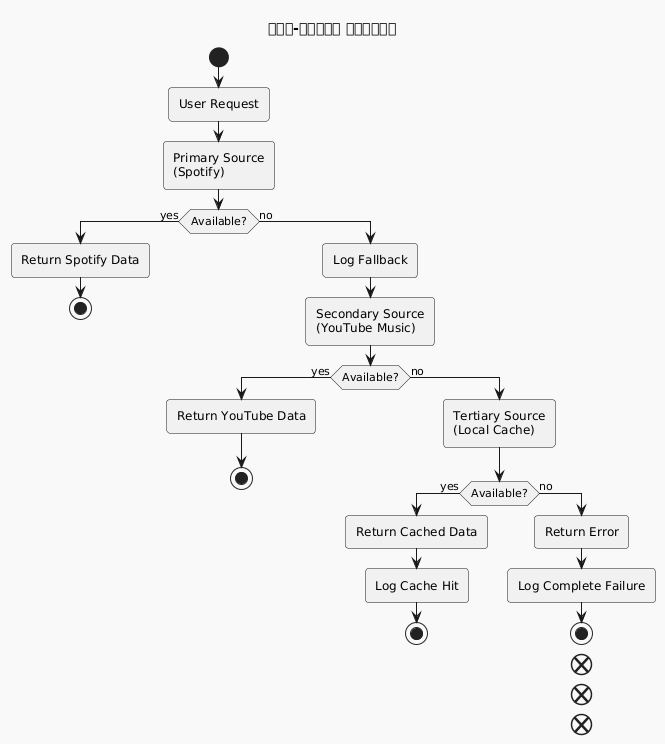

The diagram above was rendered by PlantUML. Its source (embedded in the PNG):
@startuml

skinparam BackgroundColor F9F9F9
skinparam shadowing false
skinparam RoundCorner 7
skinparam ArrowColor 191919
skinparam FontColor 191919
skinparam SequenceLifeLineBorderColor 393939
skinparam SequenceGroupHeaderFontColor 191919
skinparam SequenceGroupFontColor 393939
skinparam SequenceGroupBorderColor 393939
skinparam SequenceGroupBorderThickness 1

skinparam sequenceDivider {
    BorderColor 191919
    BorderThickness 1
    FontColor 191919
}

skinparam participant {
    BackgroundColor E55756
    BorderColor 191919
    FontColor F9F9F9
    BorderThickness 1.5
}

skinparam database {
    BackgroundColor A4DBD8
    BorderColor 191919
    FontColor 191919
}

skinparam entity {
    BackgroundColor EFBABC
    BorderColor 191919
    FontColor 191919
}

skinparam note {
    BackgroundColor e5e5e5
    BorderColor 191919
    FontColor 191919
    BorderThickness 1.5
}

skinparam actor {
    BackgroundColor 191919
    BorderColor 191919
    FontColor 191919
}

skinparam boundary {
    BackgroundColor EFBABC
    BorderColor 191919
    FontColor 191919
}

skinparam control {
    BackgroundColor EFBABC
    BorderColor 191919
    FontColor 191919
}

skinparam collections {
    BackgroundColor E55756
    BorderColor 191919
    FontColor 191919
    BorderThickness 1.5
}

skinparam queue {
    BackgroundColor E55756
    BorderColor 191919
    FontColor FFF
    BorderThickness 1.5
}

title বহু-স्रोত রণনীতি
start

:User Request;

:Primary Source\n(Spotify);

if (Available?) then (yes)
  :Return Spotify Data;
  stop
else (no)
  :Log Fallback;
  :Secondary Source\n(YouTube Music);

  if (Available?) then (yes)
    :Return YouTube Data;
    stop
  else (no)
    :Tertiary Source\n(Local Cache);

    if (Available?) then (yes)
      :Return Cached Data;
      :Log Cache Hit;
      stop
    else (no)
      :Return Error;
      :Log Complete Failure;
      stop
    end
  end
end

@enduml